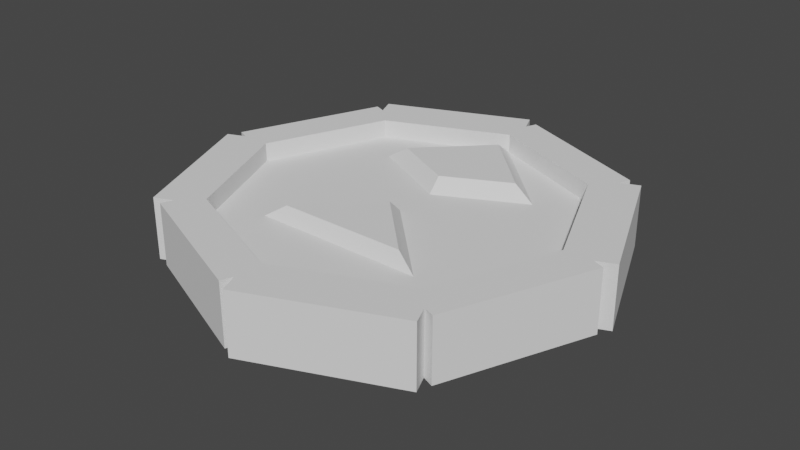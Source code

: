 # Source: Jumper.blend  (saved by Blender 3.4.6; exported with 4.5.12 LTS)
import bpy
from mathutils import Matrix  # noqa: F401  (used for matrix-valued properties, if any)

bpy.ops.wm.read_factory_settings(use_empty=True)
scene = bpy.context.scene
scene.name = 'Scene'

# ---- collections
col_collection = bpy.data.collections.new('Collection'); scene.collection.children.link(col_collection)

# ---- world
world_world = bpy.data.worlds.new('World'); scene.world = world_world
world_world.use_nodes = True; world_world.node_tree.nodes.clear()
_N = world_world.node_tree.nodes; _L = world_world.node_tree.links
n0 = _N.new('ShaderNodeOutputWorld'); n0.name = 'World Output'; n0.location = (300, 300)
n1 = _N.new('ShaderNodeBackground'); n1.name = 'Background'; n1.location = (10, 300)
n1.inputs[0].default_value = (0.05088, 0.05088, 0.05088, 1.0)
_L.new(n1.outputs[0], n0.inputs[0])
n0.is_active_output = True
world_world.color = (0.05088, 0.05088, 0.05088)
world_world.use_sun_shadow = False
world_world.sun_shadow_jitter_overblur = 0.0

# ---- meshes
me_cylinder = bpy.data.meshes.new('Cylinder')
me_cylinder.from_pydata([(0.0, 0.9152, -0.1823), (0.0, 0.8566, 0.155), (0.6472, 0.6472, -0.1823), (0.6057, 0.6057, 0.155), (0.9152, 0.0, -0.1823), (0.8566, 0.0, 0.155), (0.6472, -0.6472, -0.1823), (0.6057, -0.6057, 0.155), (0.0, -0.9152, -0.1823), (0.0, -0.8566, 0.155), (-0.6472, -0.6472, -0.1823), (-0.6057, -0.6057, 0.155), (-0.9152, 0.0, -0.1823), (-0.8566, 0.0, 0.155), (-0.6472, 0.6472, -0.1823), (-0.6057, 0.6057, 0.155), (0.7071, 0.7071, 0.155), (0.0, 1.0, 0.155), (1.0, 0.0, 0.155), (0.7071, -0.7071, 0.155), (0.0, -1.0, 0.155), (-0.7071, -0.7071, 0.155), (-1.0, 0.0, 0.155), (-0.7071, 0.7071, 0.155), (0.6057, 0.6057, 0.06157), (0.0, 0.8566, 0.06157), (0.8566, 0.0, 0.06157), (0.6057, -0.6057, 0.06157), (0.0, -0.8566, 0.06157), (-0.6057, -0.6057, 0.06157), (-0.8566, 0.0, 0.06157), (-0.6057, 0.6057, 0.06157), (-0.4283, -0.4283, 0.06157), (0.4283, -0.4283, 0.06157), (0.0, 0.0, 0.06157), (0.4283, 0.4283, 0.06157), (-0.4283, 0.4283, 0.06157), (0.4283, 0.0, 0.06157), (-0.4283, 0.0, 0.06157), (0.0, 0.2142, 0.06157), (-0.3212, 0.4417, 0.1327), (0.0, 0.7629, 0.1327), (0.0, -0.07138, 0.1327), (0.3212, -0.3926, 0.1327), (-0.3212, -0.3926, 0.1327), (0.3212, 0.4417, 0.1327), (0.0, 0.2811, 0.1327), (-0.03779, 1.091, -0.155), (-0.03779, 1.091, 0.155), (0.7983, 0.7449, 0.155), (0.7983, 0.7449, -0.155), (1.091, 0.03779, -0.155), (1.091, 0.03779, 0.155), (0.7449, -0.7983, 0.155), (0.7449, -0.7983, -0.155), (0.03779, -1.091, -0.155), (0.03779, -1.091, 0.155), (-0.7983, -0.7449, 0.155), (-0.7983, -0.7449, -0.155), (-1.091, -0.03779, -0.155), (-1.091, -0.03779, 0.155), (-0.7449, 0.7983, 0.155), (-0.7449, 0.7983, -0.155), (0.0, 1.0, -0.155), (0.7071, 0.7071, -0.155), (0.7071, 0.7071, 0.155), (0.0, 1.0, 0.155), (1.0, 0.0, 0.155), (1.0, 0.0, -0.155), (0.7071, -0.7071, -0.155), (0.7071, -0.7071, 0.155), (0.0, -1.0, 0.155), (0.0, -1.0, -0.155), (-0.7071, -0.7071, -0.155), (-0.7071, -0.7071, 0.155), (-1.0, 0.0, 0.155), (-1.0, 0.0, -0.155), (-0.7071, 0.7071, -0.155), (-0.7071, 0.7071, 0.155), (0.02326, 1.056, -0.155), (0.7304, 0.7632, -0.155), (0.7304, 0.7632, 0.155), (0.02326, 1.056, 0.155), (1.056, -0.02326, 0.155), (1.056, -0.02326, -0.155), (0.7632, -0.7304, -0.155), (0.7632, -0.7304, 0.155), (-0.02326, -1.056, 0.155), (-0.02326, -1.056, -0.155), (-0.7304, -0.7632, -0.155), (-0.7304, -0.7632, 0.155), (-1.056, 0.02326, 0.155), (-1.056, 0.02326, -0.155), (-0.7632, 0.7304, -0.155), (-0.7632, 0.7304, 0.155), (0.0, 1.0, -0.155), (0.7071, 0.7071, -0.155), (1.0, 0.0, -0.155), (0.7071, -0.7071, -0.155), (0.0, -1.0, -0.155), (-0.7071, -0.7071, -0.155), (-1.0, 0.0, -0.155), (-0.7071, 0.7071, -0.155)], [], [(100, 99, 72, 73), (102, 23, 61, 62), (22, 23, 78, 75), (18, 97, 51, 52), (99, 20, 71, 72), (16, 18, 52, 49), (1, 15, 31, 25), (102, 101, 76, 77), (20, 99, 55, 56), (0, 2, 4, 6, 8, 10, 12, 14), (1, 3, 16, 17), (3, 5, 18, 16), (5, 7, 19, 18), (7, 9, 20, 19), (9, 11, 21, 20), (11, 13, 22, 21), (13, 15, 23, 22), (15, 1, 17, 23), (30, 32, 34, 38), (13, 11, 29, 30), (9, 7, 27, 28), (5, 3, 24, 26), (15, 13, 30, 31), (11, 9, 28, 29), (7, 5, 26, 27), (3, 1, 25, 24), (26, 24, 25, 35), (25, 31, 30, 36), (30, 29, 28, 32), (28, 27, 26, 33), (39, 36, 30, 38), (34, 33, 26, 37), (34, 32, 44, 42), (32, 28, 33), (37, 39, 38, 34), (26, 35, 39, 37), (35, 25, 41, 45), (42, 44, 43), (45, 41, 40, 46), (36, 39, 46, 40), (39, 35, 45, 46), (25, 36, 40, 41), (32, 33, 43, 44), (33, 34, 42, 43), (50, 49, 52, 51), (54, 53, 56, 55), (58, 57, 60, 59), (62, 61, 48, 47), (95, 102, 62, 47), (100, 21, 57, 58), (23, 17, 48, 61), (101, 100, 58, 59), (98, 19, 53, 54), (17, 95, 47, 48), (21, 22, 60, 57), (99, 98, 54, 55), (96, 16, 49, 50), (22, 101, 59, 60), (19, 20, 56, 53), (97, 96, 50, 51), (65, 64, 80, 81), (71, 74, 90, 87), (63, 66, 82, 79), (73, 72, 88, 89), (97, 18, 67, 68), (23, 102, 77, 78), (20, 21, 74, 71), (98, 97, 68, 69), (96, 95, 63, 64), (21, 100, 73, 74), (18, 19, 70, 67), (17, 16, 65, 66), (19, 98, 69, 70), (95, 17, 66, 63), (16, 96, 64, 65), (101, 22, 75, 76), (79, 82, 81, 80), (84, 83, 86, 85), (88, 87, 90, 89), (92, 91, 94, 93), (74, 73, 89, 90), (68, 67, 83, 84), (76, 75, 91, 92), (69, 68, 84, 85), (77, 76, 92, 93), (67, 70, 86, 83), (75, 78, 94, 91), (70, 69, 85, 86), (64, 63, 79, 80), (78, 77, 93, 94), (72, 71, 87, 88), (66, 65, 81, 82), (2, 0, 95, 96), (4, 2, 96, 97), (6, 4, 97, 98), (8, 6, 98, 99), (10, 8, 99, 100), (12, 10, 100, 101), (14, 12, 101, 102), (0, 14, 102, 95)])
_uv = me_cylinder.uv_layers.new(name='UVMap')
_uv.uv.foreach_set('vector', [0.588, 0.08494, 0.7578, 0.01465, 0.7578, 0.01465, 0.588, 0.08494, 0.05115, 0.8833, 0.05115, 0.9671, 0.05115, 0.9671, 0.05115, 0.8833, 0.02279, 0.6143, 0.1143, 0.8352, 0.1143, 0.8352, 0.02279, 0.6143, 0.1559, 0.9671, 0.1559, 0.8833, 0.1559, 0.8833, 0.1559, 0.9671, 0.009775, 0.2888, 0.009775, 0.2888, 0.009775, 0.2888, 0.009775, 0.2888, 0.5561, 0.8352, 0.6476, 0.6143, 0.6476, 0.6143, 0.5561, 0.8352, 0.3352, 0.8819, 0.146, 0.8035, 0.146, 0.8035, 0.3352, 0.8819, 0.588, 0.4244, 0.5178, 0.2547, 0.5178, 0.2547, 0.588, 0.4244, 0.114, 0.9671, 0.114, 0.8833, 0.114, 0.8833, 0.114, 0.9671, 0.7578, 0.4743, 0.9131, 0.41, 0.9774, 0.2547, 0.9131, 0.09933, 0.7578, 0.03499, 0.6024, 0.09933, 0.5381, 0.2547, 0.6024, 0.41, 0.3352, 0.8819, 0.5245, 0.8035, 0.5561, 0.8352, 0.3352, 0.9267, 0.5245, 0.8035, 0.6028, 0.6143, 0.6476, 0.6143, 0.5561, 0.8352, 0.6028, 0.6143, 0.5245, 0.425, 0.5561, 0.3933, 0.6476, 0.6143, 0.5245, 0.425, 0.3352, 0.3466, 0.3352, 0.3018, 0.5561, 0.3933, 0.3352, 0.3466, 0.146, 0.425, 0.1143, 0.3933, 0.3352, 0.3018, 0.146, 0.425, 0.06759, 0.6143, 0.02279, 0.6143, 0.1143, 0.3933, 0.06759, 0.6143, 0.146, 0.8035, 0.1143, 0.8352, 0.02279, 0.6143, 0.146, 0.8035, 0.3352, 0.8819, 0.3352, 0.9267, 0.1143, 0.8352, 0.06759, 0.6143, 0.2014, 0.4804, 0.3352, 0.6143, 0.2014, 0.6143, 0.06759, 0.6143, 0.146, 0.425, 0.146, 0.425, 0.06759, 0.6143, 0.3352, 0.3466, 0.5245, 0.425, 0.5245, 0.425, 0.3352, 0.3466, 0.6028, 0.6143, 0.5245, 0.8035, 0.5245, 0.8035, 0.6028, 0.6143, 0.146, 0.8035, 0.06759, 0.6143, 0.06759, 0.6143, 0.146, 0.8035, 0.146, 0.425, 0.3352, 0.3466, 0.3352, 0.3466, 0.146, 0.425, 0.5245, 0.425, 0.6028, 0.6143, 0.6028, 0.6143, 0.5245, 0.425, 0.5245, 0.8035, 0.3352, 0.8819, 0.3352, 0.8819, 0.5245, 0.8035, 0.6028, 0.6143, 0.5245, 0.8035, 0.3352, 0.8819, 0.469, 0.7481, 0.3352, 0.8819, 0.146, 0.8035, 0.06759, 0.6143, 0.2014, 0.7481, 0.06759, 0.6143, 0.146, 0.425, 0.3352, 0.3466, 0.2014, 0.4804, 0.3352, 0.3466, 0.5245, 0.425, 0.6028, 0.6143, 0.469, 0.4804, 0.3352, 0.6812, 0.2014, 0.7481, 0.06759, 0.6143, 0.2014, 0.6143, 0.3352, 0.6143, 0.469, 0.4804, 0.6028, 0.6143, 0.469, 0.6143, 0.3352, 0.6143, 0.2014, 0.4804, 0.2014, 0.4804, 0.3352, 0.6143, 0.2014, 0.4804, 0.3352, 0.3466, 0.469, 0.4804, 0.469, 0.6143, 0.3352, 0.6812, 0.2014, 0.6143, 0.3352, 0.6143, 0.6028, 0.6143, 0.469, 0.7481, 0.3352, 0.6812, 0.469, 0.6143, 0.469, 0.7481, 0.3352, 0.8819, 0.3352, 0.8819, 0.469, 0.7481, 0.3352, 0.6143, 0.2014, 0.4804, 0.469, 0.4804, 0.469, 0.7481, 0.3352, 0.8819, 0.2014, 0.7481, 0.3352, 0.6812, 0.2014, 0.7481, 0.3352, 0.6812, 0.3352, 0.6812, 0.2014, 0.7481, 0.3352, 0.6812, 0.469, 0.7481, 0.469, 0.7481, 0.3352, 0.6812, 0.3352, 0.8819, 0.2014, 0.7481, 0.2014, 0.7481, 0.3352, 0.8819, 0.2014, 0.4804, 0.469, 0.4804, 0.469, 0.4804, 0.2014, 0.4804, 0.469, 0.4804, 0.3352, 0.6143, 0.3352, 0.6143, 0.469, 0.4804, 0.1769, 0.8833, 0.1769, 0.9671, 0.1559, 0.9671, 0.1559, 0.8833, 0.135, 0.8833, 0.135, 0.9671, 0.114, 0.9671, 0.114, 0.8833, 0.09305, 0.8833, 0.09305, 0.9671, 0.0721, 0.9671, 0.0721, 0.8833, 0.05115, 0.8833, 0.05115, 0.9671, 0.0302, 0.9671, 0.0302, 0.8833, 0.7578, 0.4947, 0.588, 0.4244, 0.588, 0.4244, 0.7578, 0.4947, 0.09305, 0.8833, 0.09305, 0.9671, 0.09305, 0.9671, 0.09305, 0.8833, 0.1143, 0.8352, 0.3352, 0.9267, 0.3352, 0.9267, 0.1143, 0.8352, 0.5178, 0.2547, 0.588, 0.08494, 0.588, 0.08494, 0.5178, 0.2547, 0.135, 0.8833, 0.135, 0.9671, 0.135, 0.9671, 0.135, 0.8833, 0.1978, 0.9671, 0.1978, 0.8833, 0.1978, 0.8833, 0.1978, 0.9671, 0.1143, 0.3933, 0.02279, 0.6143, 0.02279, 0.6143, 0.1143, 0.3933, 0.7578, 0.01465, 0.9275, 0.08494, 0.9275, 0.08494, 0.7578, 0.01465, 0.1769, 0.8833, 0.1769, 0.9671, 0.1769, 0.9671, 0.1769, 0.8833, 0.0721, 0.9671, 0.0721, 0.8833, 0.0721, 0.8833, 0.0721, 0.9671, 0.5561, 0.3933, 0.3352, 0.3018, 0.3352, 0.3018, 0.5561, 0.3933, 0.9978, 0.2547, 0.9275, 0.4244, 0.9275, 0.4244, 0.9978, 0.2547, 0.1769, 0.9671, 0.1769, 0.8833, 0.1769, 0.8833, 0.1769, 0.9671, 0.3352, 0.3018, 0.1143, 0.3933, 0.1143, 0.3933, 0.3352, 0.3018, 0.1978, 0.8833, 0.1978, 0.9671, 0.1978, 0.9671, 0.1978, 0.8833, 0.588, 0.08494, 0.7578, 0.01465, 0.7578, 0.01465, 0.588, 0.08494, 0.009775, 0.2888, 0.009775, 0.2888, 0.009775, 0.2888, 0.009775, 0.2888, 0.009775, 0.2888, 0.009775, 0.2888, 0.009775, 0.2888, 0.009775, 0.2888, 0.3352, 0.3018, 0.1143, 0.3933, 0.1143, 0.3933, 0.3352, 0.3018, 0.9275, 0.08494, 0.9978, 0.2547, 0.9978, 0.2547, 0.9275, 0.08494, 0.9275, 0.4244, 0.7578, 0.4947, 0.7578, 0.4947, 0.9275, 0.4244, 0.009775, 0.2888, 0.009775, 0.2888, 0.009775, 0.2888, 0.009775, 0.2888, 0.6476, 0.6143, 0.5561, 0.3933, 0.5561, 0.3933, 0.6476, 0.6143, 0.3352, 0.9267, 0.5561, 0.8352, 0.5561, 0.8352, 0.3352, 0.9267, 0.009775, 0.2888, 0.009775, 0.2888, 0.009775, 0.2888, 0.009775, 0.2888, 0.009775, 0.2888, 0.009775, 0.2888, 0.009775, 0.2888, 0.009775, 0.2888, 0.009775, 0.2888, 0.009775, 0.2888, 0.009775, 0.2888, 0.009775, 0.2888, 0.009775, 0.2888, 0.009775, 0.2888, 0.009775, 0.2888, 0.009775, 0.2888, 0.1978, 0.8833, 0.1978, 0.9671, 0.1769, 0.9671, 0.1769, 0.8833, 0.1559, 0.8833, 0.1559, 0.9671, 0.135, 0.9671, 0.135, 0.8833, 0.114, 0.8833, 0.114, 0.9671, 0.09305, 0.9671, 0.09305, 0.8833, 0.0721, 0.8833, 0.0721, 0.9671, 0.05115, 0.9671, 0.05115, 0.8833, 0.09305, 0.9671, 0.09305, 0.8833, 0.09305, 0.8833, 0.09305, 0.9671, 0.1559, 0.8833, 0.1559, 0.9671, 0.1559, 0.9671, 0.1559, 0.8833, 0.0721, 0.8833, 0.0721, 0.9671, 0.0721, 0.9671, 0.0721, 0.8833, 0.9275, 0.08494, 0.9978, 0.2547, 0.9978, 0.2547, 0.9275, 0.08494, 0.588, 0.4244, 0.5178, 0.2547, 0.5178, 0.2547, 0.588, 0.4244, 0.6476, 0.6143, 0.5561, 0.3933, 0.5561, 0.3933, 0.6476, 0.6143, 0.02279, 0.6143, 0.1143, 0.8352, 0.1143, 0.8352, 0.02279, 0.6143, 0.135, 0.9671, 0.135, 0.8833, 0.135, 0.8833, 0.135, 0.9671, 0.9275, 0.4244, 0.7578, 0.4947, 0.7578, 0.4947, 0.9275, 0.4244, 0.05115, 0.9671, 0.05115, 0.8833, 0.05115, 0.8833, 0.05115, 0.9671, 0.114, 0.8833, 0.114, 0.9671, 0.114, 0.9671, 0.114, 0.8833, 0.3352, 0.9267, 0.5561, 0.8352, 0.5561, 0.8352, 0.3352, 0.9267, 0.9131, 0.41, 0.7578, 0.4743, 0.7578, 0.4947, 0.9275, 0.4244, 0.9774, 0.2547, 0.9131, 0.41, 0.9275, 0.4244, 0.9978, 0.2547, 0.9131, 0.09933, 0.9774, 0.2547, 0.9978, 0.2547, 0.9275, 0.08494, 0.7578, 0.03499, 0.9131, 0.09933, 0.9275, 0.08494, 0.7578, 0.01465, 0.6024, 0.09933, 0.7578, 0.03499, 0.7578, 0.01465, 0.588, 0.08494, 0.5381, 0.2547, 0.6024, 0.09933, 0.588, 0.08494, 0.5178, 0.2547, 0.6024, 0.41, 0.5381, 0.2547, 0.5178, 0.2547, 0.588, 0.4244, 0.7578, 0.4743, 0.6024, 0.41, 0.588, 0.4244, 0.7578, 0.4947])
me_cylinder.update()

# ---- objects
ob_cylinder = bpy.data.objects.new('Cylinder', me_cylinder)

# ---- transforms, parenting, visibility, modifiers, constraints
ob_cylinder.location = (0.0, 0.0, 0.0)

# ---- collection membership
col_collection.objects.link(ob_cylinder)

# ---- scene / render settings (as saved in the file)
scene.frame_start = 1; scene.frame_end = 250; scene.frame_set(1)
scene.render.engine = 'BLENDER_EEVEE_NEXT'
scene.cycles.sampling_pattern = 'TABULATED_SOBOL'
scene.cycles.use_light_tree = False
scene.view_settings.view_transform = 'Filmic'
bpy.context.view_layer.update()

# ---- added for rendering (the .blend has no active camera and no usable light): camera, sun
cam_auto = bpy.data.cameras.new('AutoCamera')
cam_auto.lens = 50.0
cam_auto.sensor_width = 36.0
cam_auto.clip_end = 1000.0
ob_auto_camera = bpy.data.objects.new('AutoCamera', cam_auto)
scene.collection.objects.link(ob_auto_camera)
ob_auto_camera.location = (2.87268, -3.44722, 2.28449)
ob_auto_camera.rotation_euler = (1.09748, -7.21219e-08, 0.694738)
scene.camera = ob_auto_camera
light_auto_sun = bpy.data.lights.new('AutoSun', 'SUN')
light_auto_sun.energy = 3.0
light_auto_sun.angle = 0.0523599
ob_auto_sun = bpy.data.objects.new('AutoSun', light_auto_sun)
scene.collection.objects.link(ob_auto_sun)
ob_auto_sun.rotation_euler = (0.872665, 0.174533, 0.523599)
bpy.context.view_layer.update()
